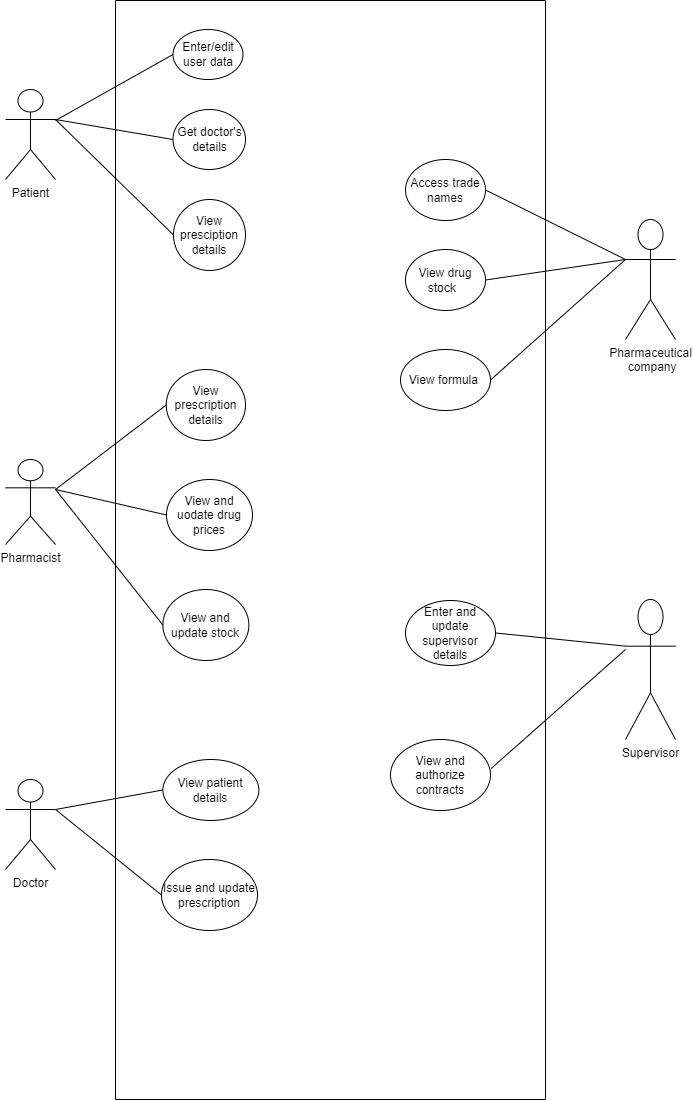

The diagram above was exported from draw.io. Its source (the exported page's mxGraphModel, read from the mxfile embedded in the PNG):
<mxGraphModel dx="780" dy="544" grid="1" gridSize="10" guides="1" tooltips="1" connect="1" arrows="1" fold="1" page="1" pageScale="1" pageWidth="850" pageHeight="1100" math="0" shadow="0">
  <root>
    <mxCell id="0" />
    <mxCell id="1" parent="0" />
    <mxCell id="KA98k3h3vEGdQ1vVCtF5-1" value="" style="swimlane;startSize=0;" vertex="1" parent="1">
      <mxGeometry x="180" y="41" width="430" height="1099" as="geometry" />
    </mxCell>
    <mxCell id="KA98k3h3vEGdQ1vVCtF5-4" value="Enter/edit user data" style="ellipse;whiteSpace=wrap;html=1;" vertex="1" parent="KA98k3h3vEGdQ1vVCtF5-1">
      <mxGeometry x="57.5" y="29" width="70" height="50" as="geometry" />
    </mxCell>
    <mxCell id="KA98k3h3vEGdQ1vVCtF5-5" value="Get doctor's details" style="ellipse;whiteSpace=wrap;html=1;" vertex="1" parent="KA98k3h3vEGdQ1vVCtF5-1">
      <mxGeometry x="57.5" y="109" width="72.5" height="60" as="geometry" />
    </mxCell>
    <mxCell id="KA98k3h3vEGdQ1vVCtF5-6" value="View presciption details" style="ellipse;whiteSpace=wrap;html=1;" vertex="1" parent="KA98k3h3vEGdQ1vVCtF5-1">
      <mxGeometry x="58" y="199" width="72" height="71" as="geometry" />
    </mxCell>
    <mxCell id="KA98k3h3vEGdQ1vVCtF5-7" value="View prescription details" style="ellipse;whiteSpace=wrap;html=1;" vertex="1" parent="KA98k3h3vEGdQ1vVCtF5-1">
      <mxGeometry x="50.75" y="369" width="79.25" height="71" as="geometry" />
    </mxCell>
    <mxCell id="KA98k3h3vEGdQ1vVCtF5-8" value="View and uodate drug prices" style="ellipse;whiteSpace=wrap;html=1;" vertex="1" parent="KA98k3h3vEGdQ1vVCtF5-1">
      <mxGeometry x="51" y="479" width="86" height="71" as="geometry" />
    </mxCell>
    <mxCell id="KA98k3h3vEGdQ1vVCtF5-9" value="View and update stock" style="ellipse;whiteSpace=wrap;html=1;" vertex="1" parent="KA98k3h3vEGdQ1vVCtF5-1">
      <mxGeometry x="47.38" y="589" width="86" height="71" as="geometry" />
    </mxCell>
    <mxCell id="KA98k3h3vEGdQ1vVCtF5-11" value="View patient details" style="ellipse;whiteSpace=wrap;html=1;" vertex="1" parent="KA98k3h3vEGdQ1vVCtF5-1">
      <mxGeometry x="47.38" y="759" width="96" height="61" as="geometry" />
    </mxCell>
    <mxCell id="KA98k3h3vEGdQ1vVCtF5-12" value="Issue and update prescription" style="ellipse;whiteSpace=wrap;html=1;" vertex="1" parent="KA98k3h3vEGdQ1vVCtF5-1">
      <mxGeometry x="46" y="859" width="96" height="71" as="geometry" />
    </mxCell>
    <mxCell id="KA98k3h3vEGdQ1vVCtF5-14" value="Access trade names" style="ellipse;whiteSpace=wrap;html=1;" vertex="1" parent="KA98k3h3vEGdQ1vVCtF5-1">
      <mxGeometry x="290" y="159" width="80" height="61" as="geometry" />
    </mxCell>
    <mxCell id="KA98k3h3vEGdQ1vVCtF5-15" value="View drug stock&amp;nbsp;&amp;nbsp;" style="ellipse;whiteSpace=wrap;html=1;" vertex="1" parent="KA98k3h3vEGdQ1vVCtF5-1">
      <mxGeometry x="290" y="249" width="80" height="61" as="geometry" />
    </mxCell>
    <mxCell id="KA98k3h3vEGdQ1vVCtF5-16" value="View formula&amp;nbsp;" style="ellipse;whiteSpace=wrap;html=1;" vertex="1" parent="KA98k3h3vEGdQ1vVCtF5-1">
      <mxGeometry x="285" y="349" width="90" height="61" as="geometry" />
    </mxCell>
    <mxCell id="KA98k3h3vEGdQ1vVCtF5-18" value="Enter and update supervisor details" style="ellipse;whiteSpace=wrap;html=1;" vertex="1" parent="KA98k3h3vEGdQ1vVCtF5-1">
      <mxGeometry x="290" y="600" width="90" height="65" as="geometry" />
    </mxCell>
    <mxCell id="KA98k3h3vEGdQ1vVCtF5-19" value="View and authorize contracts" style="ellipse;whiteSpace=wrap;html=1;" vertex="1" parent="KA98k3h3vEGdQ1vVCtF5-1">
      <mxGeometry x="275" y="739" width="100" height="71" as="geometry" />
    </mxCell>
    <mxCell id="KA98k3h3vEGdQ1vVCtF5-2" value="Patient" style="shape=umlActor;verticalLabelPosition=bottom;verticalAlign=top;html=1;outlineConnect=0;" vertex="1" parent="1">
      <mxGeometry x="70" y="130" width="50" height="90" as="geometry" />
    </mxCell>
    <mxCell id="KA98k3h3vEGdQ1vVCtF5-3" value="Pharmacist" style="shape=umlActor;verticalLabelPosition=bottom;verticalAlign=top;html=1;outlineConnect=0;" vertex="1" parent="1">
      <mxGeometry x="70" y="500" width="50" height="85" as="geometry" />
    </mxCell>
    <mxCell id="KA98k3h3vEGdQ1vVCtF5-10" value="Doctor" style="shape=umlActor;verticalLabelPosition=bottom;verticalAlign=top;html=1;outlineConnect=0;" vertex="1" parent="1">
      <mxGeometry x="70" y="820" width="50" height="90" as="geometry" />
    </mxCell>
    <mxCell id="KA98k3h3vEGdQ1vVCtF5-13" value="Pharmaceutical&lt;br&gt;&amp;nbsp;company" style="shape=umlActor;verticalLabelPosition=bottom;verticalAlign=top;html=1;outlineConnect=0;" vertex="1" parent="1">
      <mxGeometry x="690" y="260" width="50" height="120" as="geometry" />
    </mxCell>
    <mxCell id="KA98k3h3vEGdQ1vVCtF5-17" value="Supervisor" style="shape=umlActor;verticalLabelPosition=bottom;verticalAlign=top;html=1;outlineConnect=0;" vertex="1" parent="1">
      <mxGeometry x="690" y="640" width="50" height="140" as="geometry" />
    </mxCell>
    <mxCell id="KA98k3h3vEGdQ1vVCtF5-21" value="" style="endArrow=none;html=1;rounded=0;entryX=0;entryY=0.5;entryDx=0;entryDy=0;" edge="1" parent="1" source="KA98k3h3vEGdQ1vVCtF5-2" target="KA98k3h3vEGdQ1vVCtF5-4">
      <mxGeometry width="50" height="50" relative="1" as="geometry">
        <mxPoint x="110" y="160" as="sourcePoint" />
        <mxPoint x="160" y="110" as="targetPoint" />
      </mxGeometry>
    </mxCell>
    <mxCell id="KA98k3h3vEGdQ1vVCtF5-22" value="" style="endArrow=none;html=1;rounded=0;entryX=0;entryY=0.5;entryDx=0;entryDy=0;" edge="1" parent="1" target="KA98k3h3vEGdQ1vVCtF5-5">
      <mxGeometry width="50" height="50" relative="1" as="geometry">
        <mxPoint x="120" y="160" as="sourcePoint" />
        <mxPoint x="170" y="110" as="targetPoint" />
      </mxGeometry>
    </mxCell>
    <mxCell id="KA98k3h3vEGdQ1vVCtF5-23" value="" style="endArrow=none;html=1;rounded=0;entryX=0;entryY=0.5;entryDx=0;entryDy=0;" edge="1" parent="1" target="KA98k3h3vEGdQ1vVCtF5-6">
      <mxGeometry width="50" height="50" relative="1" as="geometry">
        <mxPoint x="120" y="160" as="sourcePoint" />
        <mxPoint x="170" y="110" as="targetPoint" />
      </mxGeometry>
    </mxCell>
    <mxCell id="KA98k3h3vEGdQ1vVCtF5-25" value="" style="endArrow=none;html=1;rounded=0;entryX=0;entryY=0.5;entryDx=0;entryDy=0;" edge="1" parent="1" target="KA98k3h3vEGdQ1vVCtF5-7">
      <mxGeometry width="50" height="50" relative="1" as="geometry">
        <mxPoint x="120" y="530" as="sourcePoint" />
        <mxPoint x="170" y="480" as="targetPoint" />
      </mxGeometry>
    </mxCell>
    <mxCell id="KA98k3h3vEGdQ1vVCtF5-26" value="" style="endArrow=none;html=1;rounded=0;entryX=0;entryY=0.5;entryDx=0;entryDy=0;" edge="1" parent="1" target="KA98k3h3vEGdQ1vVCtF5-8">
      <mxGeometry width="50" height="50" relative="1" as="geometry">
        <mxPoint x="120" y="530" as="sourcePoint" />
        <mxPoint x="170" y="480" as="targetPoint" />
      </mxGeometry>
    </mxCell>
    <mxCell id="KA98k3h3vEGdQ1vVCtF5-27" value="" style="endArrow=none;html=1;rounded=0;entryX=0;entryY=0.5;entryDx=0;entryDy=0;" edge="1" parent="1" target="KA98k3h3vEGdQ1vVCtF5-9">
      <mxGeometry width="50" height="50" relative="1" as="geometry">
        <mxPoint x="120" y="530" as="sourcePoint" />
        <mxPoint x="170" y="480" as="targetPoint" />
      </mxGeometry>
    </mxCell>
    <mxCell id="KA98k3h3vEGdQ1vVCtF5-28" value="" style="endArrow=none;html=1;rounded=0;entryX=0;entryY=0.5;entryDx=0;entryDy=0;" edge="1" parent="1" target="KA98k3h3vEGdQ1vVCtF5-11">
      <mxGeometry width="50" height="50" relative="1" as="geometry">
        <mxPoint x="120" y="850" as="sourcePoint" />
        <mxPoint x="170" y="800" as="targetPoint" />
      </mxGeometry>
    </mxCell>
    <mxCell id="KA98k3h3vEGdQ1vVCtF5-29" value="" style="endArrow=none;html=1;rounded=0;entryX=0;entryY=0.5;entryDx=0;entryDy=0;" edge="1" parent="1" target="KA98k3h3vEGdQ1vVCtF5-12">
      <mxGeometry width="50" height="50" relative="1" as="geometry">
        <mxPoint x="120" y="850" as="sourcePoint" />
        <mxPoint x="170" y="800" as="targetPoint" />
      </mxGeometry>
    </mxCell>
    <mxCell id="KA98k3h3vEGdQ1vVCtF5-30" value="" style="endArrow=none;html=1;rounded=0;exitX=1;exitY=0.5;exitDx=0;exitDy=0;" edge="1" parent="1" source="KA98k3h3vEGdQ1vVCtF5-14">
      <mxGeometry width="50" height="50" relative="1" as="geometry">
        <mxPoint x="640" y="350" as="sourcePoint" />
        <mxPoint x="690" y="300" as="targetPoint" />
      </mxGeometry>
    </mxCell>
    <mxCell id="KA98k3h3vEGdQ1vVCtF5-31" value="" style="endArrow=none;html=1;rounded=0;exitX=1;exitY=0.5;exitDx=0;exitDy=0;" edge="1" parent="1" source="KA98k3h3vEGdQ1vVCtF5-15">
      <mxGeometry width="50" height="50" relative="1" as="geometry">
        <mxPoint x="640" y="350" as="sourcePoint" />
        <mxPoint x="690" y="300" as="targetPoint" />
      </mxGeometry>
    </mxCell>
    <mxCell id="KA98k3h3vEGdQ1vVCtF5-32" value="" style="endArrow=none;html=1;rounded=0;exitX=1;exitY=0.5;exitDx=0;exitDy=0;" edge="1" parent="1" source="KA98k3h3vEGdQ1vVCtF5-16">
      <mxGeometry width="50" height="50" relative="1" as="geometry">
        <mxPoint x="640" y="350" as="sourcePoint" />
        <mxPoint x="690" y="300" as="targetPoint" />
      </mxGeometry>
    </mxCell>
    <mxCell id="KA98k3h3vEGdQ1vVCtF5-33" value="" style="endArrow=none;html=1;rounded=0;exitX=1;exitY=0.5;exitDx=0;exitDy=0;entryX=0;entryY=0.3333333333333333;entryDx=0;entryDy=0;entryPerimeter=0;" edge="1" parent="1" source="KA98k3h3vEGdQ1vVCtF5-18" target="KA98k3h3vEGdQ1vVCtF5-17">
      <mxGeometry width="50" height="50" relative="1" as="geometry">
        <mxPoint x="640" y="730" as="sourcePoint" />
        <mxPoint x="690" y="680" as="targetPoint" />
      </mxGeometry>
    </mxCell>
    <mxCell id="KA98k3h3vEGdQ1vVCtF5-35" value="" style="endArrow=none;html=1;rounded=0;exitX=1.007;exitY=0.408;exitDx=0;exitDy=0;exitPerimeter=0;" edge="1" parent="1" source="KA98k3h3vEGdQ1vVCtF5-19">
      <mxGeometry width="50" height="50" relative="1" as="geometry">
        <mxPoint x="640" y="740" as="sourcePoint" />
        <mxPoint x="690" y="690" as="targetPoint" />
      </mxGeometry>
    </mxCell>
  </root>
</mxGraphModel>